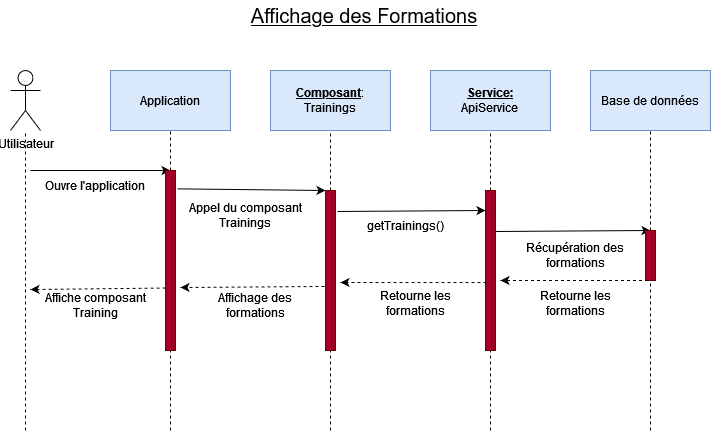

The diagram above was exported from draw.io. Its source (the exported page's mxGraphModel, read from the mxfile embedded in the PNG):
<mxGraphModel dx="1050" dy="491" grid="1" gridSize="10" guides="1" tooltips="1" connect="1" arrows="1" fold="1" page="1" pageScale="1" pageWidth="827" pageHeight="1169" math="0" shadow="0">
  <root>
    <mxCell id="0" />
    <mxCell id="1" parent="0" />
    <mxCell id="ltc-XKsOGQBJMVZ-HjmL-1" value="Utilisateur" style="shape=umlActor;verticalLabelPosition=bottom;verticalAlign=top;html=1;outlineConnect=0;" parent="1" vertex="1">
      <mxGeometry x="60" y="120" width="30" height="60" as="geometry" />
    </mxCell>
    <mxCell id="ltc-XKsOGQBJMVZ-HjmL-2" value="Application" style="rounded=0;whiteSpace=wrap;html=1;fillColor=#dae8fc;strokeColor=#6c8ebf;" parent="1" vertex="1">
      <mxGeometry x="160" y="120" width="120" height="60" as="geometry" />
    </mxCell>
    <mxCell id="ltc-XKsOGQBJMVZ-HjmL-3" value="&lt;div&gt;&lt;u&gt;&lt;b&gt;Service:&lt;/b&gt;&lt;/u&gt;&lt;/div&gt;&lt;div&gt;ApiService&lt;br&gt;&lt;/div&gt;" style="rounded=0;whiteSpace=wrap;html=1;fillColor=#dae8fc;strokeColor=#6c8ebf;" parent="1" vertex="1">
      <mxGeometry x="480" y="120" width="120" height="60" as="geometry" />
    </mxCell>
    <mxCell id="ltc-XKsOGQBJMVZ-HjmL-4" value="&lt;div&gt;&lt;b&gt;&lt;u&gt;Composant&lt;/u&gt;&lt;/b&gt;:&lt;/div&gt;&lt;div&gt;Trainings&lt;br&gt;&lt;/div&gt;" style="rounded=0;whiteSpace=wrap;html=1;fillColor=#dae8fc;strokeColor=#6c8ebf;" parent="1" vertex="1">
      <mxGeometry x="320" y="120" width="120" height="60" as="geometry" />
    </mxCell>
    <mxCell id="ltc-XKsOGQBJMVZ-HjmL-5" value="Base de données" style="rounded=0;whiteSpace=wrap;html=1;fillColor=#dae8fc;strokeColor=#6c8ebf;" parent="1" vertex="1">
      <mxGeometry x="640" y="120" width="120" height="60" as="geometry" />
    </mxCell>
    <mxCell id="ltc-XKsOGQBJMVZ-HjmL-6" value="" style="endArrow=none;dashed=1;html=1;rounded=0;" parent="1" source="ltc-XKsOGQBJMVZ-HjmL-13" edge="1">
      <mxGeometry width="50" height="50" relative="1" as="geometry">
        <mxPoint x="220" y="600" as="sourcePoint" />
        <mxPoint x="220" y="180" as="targetPoint" />
      </mxGeometry>
    </mxCell>
    <mxCell id="ltc-XKsOGQBJMVZ-HjmL-7" value="" style="endArrow=none;dashed=1;html=1;rounded=0;entryX=0.5;entryY=1;entryDx=0;entryDy=0;" parent="1" source="ltc-XKsOGQBJMVZ-HjmL-16" target="ltc-XKsOGQBJMVZ-HjmL-4" edge="1">
      <mxGeometry width="50" height="50" relative="1" as="geometry">
        <mxPoint x="379.5" y="600" as="sourcePoint" />
        <mxPoint x="379.5" y="180" as="targetPoint" />
      </mxGeometry>
    </mxCell>
    <mxCell id="ltc-XKsOGQBJMVZ-HjmL-8" value="" style="endArrow=none;dashed=1;html=1;rounded=0;" parent="1" source="ltc-XKsOGQBJMVZ-HjmL-19" edge="1">
      <mxGeometry width="50" height="50" relative="1" as="geometry">
        <mxPoint x="539.5" y="600" as="sourcePoint" />
        <mxPoint x="540" y="180" as="targetPoint" />
      </mxGeometry>
    </mxCell>
    <mxCell id="ltc-XKsOGQBJMVZ-HjmL-9" value="" style="endArrow=none;dashed=1;html=1;rounded=0;entryX=0.5;entryY=1;entryDx=0;entryDy=0;" parent="1" source="ltc-XKsOGQBJMVZ-HjmL-27" target="ltc-XKsOGQBJMVZ-HjmL-5" edge="1">
      <mxGeometry width="50" height="50" relative="1" as="geometry">
        <mxPoint x="700" y="600" as="sourcePoint" />
        <mxPoint x="700" y="210" as="targetPoint" />
      </mxGeometry>
    </mxCell>
    <mxCell id="ltc-XKsOGQBJMVZ-HjmL-10" value="" style="endArrow=none;dashed=1;html=1;rounded=0;" parent="1" target="ltc-XKsOGQBJMVZ-HjmL-1" edge="1">
      <mxGeometry width="50" height="50" relative="1" as="geometry">
        <mxPoint x="75" y="480" as="sourcePoint" />
        <mxPoint x="74.5" y="190" as="targetPoint" />
      </mxGeometry>
    </mxCell>
    <mxCell id="ltc-XKsOGQBJMVZ-HjmL-11" value="" style="endArrow=classic;html=1;rounded=0;" parent="1" edge="1">
      <mxGeometry width="50" height="50" relative="1" as="geometry">
        <mxPoint x="80" y="220" as="sourcePoint" />
        <mxPoint x="220" y="220" as="targetPoint" />
      </mxGeometry>
    </mxCell>
    <mxCell id="ltc-XKsOGQBJMVZ-HjmL-12" value="Récupération des formations" style="text;html=1;align=center;verticalAlign=middle;whiteSpace=wrap;rounded=0;" parent="1" vertex="1">
      <mxGeometry x="560" y="290" width="130" height="30" as="geometry" />
    </mxCell>
    <mxCell id="ltc-XKsOGQBJMVZ-HjmL-14" value="" style="endArrow=none;dashed=1;html=1;rounded=0;" parent="1" target="ltc-XKsOGQBJMVZ-HjmL-13" edge="1">
      <mxGeometry width="50" height="50" relative="1" as="geometry">
        <mxPoint x="220" y="480" as="sourcePoint" />
        <mxPoint x="220" y="180" as="targetPoint" />
      </mxGeometry>
    </mxCell>
    <mxCell id="ltc-XKsOGQBJMVZ-HjmL-13" value="" style="rounded=0;whiteSpace=wrap;html=1;fillColor=#a20025;fontColor=#ffffff;strokeColor=#6F0000;" parent="1" vertex="1">
      <mxGeometry x="215" y="220" width="10" height="180" as="geometry" />
    </mxCell>
    <mxCell id="ltc-XKsOGQBJMVZ-HjmL-15" value="" style="endArrow=classic;html=1;rounded=0;exitX=1.2;exitY=0.102;exitDx=0;exitDy=0;exitPerimeter=0;entryX=0;entryY=0;entryDx=0;entryDy=0;" parent="1" source="ltc-XKsOGQBJMVZ-HjmL-13" target="ltc-XKsOGQBJMVZ-HjmL-16" edge="1">
      <mxGeometry width="50" height="50" relative="1" as="geometry">
        <mxPoint x="270" y="280" as="sourcePoint" />
        <mxPoint x="350" y="240" as="targetPoint" />
        <Array as="points" />
      </mxGeometry>
    </mxCell>
    <mxCell id="ltc-XKsOGQBJMVZ-HjmL-17" value="" style="endArrow=none;dashed=1;html=1;rounded=0;entryX=0.5;entryY=1;entryDx=0;entryDy=0;" parent="1" target="ltc-XKsOGQBJMVZ-HjmL-16" edge="1">
      <mxGeometry width="50" height="50" relative="1" as="geometry">
        <mxPoint x="380" y="480" as="sourcePoint" />
        <mxPoint x="380" y="180" as="targetPoint" />
      </mxGeometry>
    </mxCell>
    <mxCell id="ltc-XKsOGQBJMVZ-HjmL-16" value="" style="rounded=0;whiteSpace=wrap;html=1;fillColor=#a20025;fontColor=#ffffff;strokeColor=#6F0000;" parent="1" vertex="1">
      <mxGeometry x="375" y="240" width="10" height="160" as="geometry" />
    </mxCell>
    <mxCell id="ltc-XKsOGQBJMVZ-HjmL-18" value="Ouvre l'application" style="text;html=1;align=center;verticalAlign=middle;whiteSpace=wrap;rounded=0;" parent="1" vertex="1">
      <mxGeometry x="80" y="220" width="130" height="30" as="geometry" />
    </mxCell>
    <mxCell id="ltc-XKsOGQBJMVZ-HjmL-20" value="" style="endArrow=none;dashed=1;html=1;rounded=0;" parent="1" target="ltc-XKsOGQBJMVZ-HjmL-19" edge="1">
      <mxGeometry width="50" height="50" relative="1" as="geometry">
        <mxPoint x="540" y="480" as="sourcePoint" />
        <mxPoint x="540" y="180" as="targetPoint" />
      </mxGeometry>
    </mxCell>
    <mxCell id="ltc-XKsOGQBJMVZ-HjmL-19" value="" style="rounded=0;whiteSpace=wrap;html=1;fillColor=#a20025;fontColor=#ffffff;strokeColor=#6F0000;" parent="1" vertex="1">
      <mxGeometry x="535" y="240" width="10" height="160" as="geometry" />
    </mxCell>
    <mxCell id="ltc-XKsOGQBJMVZ-HjmL-21" value="" style="endArrow=classic;html=1;rounded=0;exitX=1.2;exitY=0.102;exitDx=0;exitDy=0;exitPerimeter=0;entryX=0;entryY=0;entryDx=0;entryDy=0;" parent="1" edge="1">
      <mxGeometry width="50" height="50" relative="1" as="geometry">
        <mxPoint x="387" y="261" as="sourcePoint" />
        <mxPoint x="535" y="260" as="targetPoint" />
        <Array as="points" />
      </mxGeometry>
    </mxCell>
    <mxCell id="ltc-XKsOGQBJMVZ-HjmL-22" value="Appel du composant Trainings" style="text;html=1;align=center;verticalAlign=middle;whiteSpace=wrap;rounded=0;" parent="1" vertex="1">
      <mxGeometry x="230" y="250" width="130" height="30" as="geometry" />
    </mxCell>
    <mxCell id="ltc-XKsOGQBJMVZ-HjmL-24" value="" style="endArrow=classic;html=1;rounded=0;exitX=1.2;exitY=0.102;exitDx=0;exitDy=0;exitPerimeter=0;" parent="1" edge="1">
      <mxGeometry width="50" height="50" relative="1" as="geometry">
        <mxPoint x="545" y="281" as="sourcePoint" />
        <mxPoint x="700" y="280" as="targetPoint" />
        <Array as="points" />
      </mxGeometry>
    </mxCell>
    <mxCell id="ltc-XKsOGQBJMVZ-HjmL-28" value="" style="endArrow=none;dashed=1;html=1;rounded=0;entryX=0.5;entryY=1;entryDx=0;entryDy=0;" parent="1" target="ltc-XKsOGQBJMVZ-HjmL-27" edge="1">
      <mxGeometry width="50" height="50" relative="1" as="geometry">
        <mxPoint x="700" y="480" as="sourcePoint" />
        <mxPoint x="700" y="180" as="targetPoint" />
      </mxGeometry>
    </mxCell>
    <mxCell id="ltc-XKsOGQBJMVZ-HjmL-27" value="" style="rounded=0;whiteSpace=wrap;html=1;fillColor=#a20025;fontColor=#ffffff;strokeColor=#6F0000;" parent="1" vertex="1">
      <mxGeometry x="695" y="280" width="10" height="50" as="geometry" />
    </mxCell>
    <mxCell id="ltc-XKsOGQBJMVZ-HjmL-29" value="getTrainings()" style="text;html=1;align=center;verticalAlign=middle;whiteSpace=wrap;rounded=0;" parent="1" vertex="1">
      <mxGeometry x="390" y="260" width="130" height="30" as="geometry" />
    </mxCell>
    <mxCell id="ltc-XKsOGQBJMVZ-HjmL-31" value="" style="endArrow=classic;html=1;rounded=0;dashed=1;exitX=0.25;exitY=1;exitDx=0;exitDy=0;" parent="1" source="ltc-XKsOGQBJMVZ-HjmL-27" edge="1">
      <mxGeometry width="50" height="50" relative="1" as="geometry">
        <mxPoint x="690" y="330" as="sourcePoint" />
        <mxPoint x="550" y="330" as="targetPoint" />
        <Array as="points" />
      </mxGeometry>
    </mxCell>
    <mxCell id="ltc-XKsOGQBJMVZ-HjmL-32" value="Retourne les formations" style="text;html=1;align=center;verticalAlign=middle;whiteSpace=wrap;rounded=0;" parent="1" vertex="1">
      <mxGeometry x="560" y="337.5" width="130" height="30" as="geometry" />
    </mxCell>
    <mxCell id="ltc-XKsOGQBJMVZ-HjmL-33" value="" style="endArrow=classic;html=1;rounded=0;dashed=1;exitX=1.046;exitY=-0.183;exitDx=0;exitDy=0;exitPerimeter=0;" parent="1" source="ltc-XKsOGQBJMVZ-HjmL-34" edge="1">
      <mxGeometry width="50" height="50" relative="1" as="geometry">
        <mxPoint x="530" y="330" as="sourcePoint" />
        <mxPoint x="390" y="332" as="targetPoint" />
        <Array as="points" />
      </mxGeometry>
    </mxCell>
    <mxCell id="ltc-XKsOGQBJMVZ-HjmL-34" value="Retourne les formations" style="text;html=1;align=center;verticalAlign=middle;whiteSpace=wrap;rounded=0;" parent="1" vertex="1">
      <mxGeometry x="400" y="337.5" width="130" height="30" as="geometry" />
    </mxCell>
    <mxCell id="ltc-XKsOGQBJMVZ-HjmL-35" value="" style="endArrow=classic;html=1;rounded=0;dashed=1;exitX=0;exitY=0.468;exitDx=0;exitDy=0;exitPerimeter=0;" parent="1" edge="1">
      <mxGeometry width="50" height="50" relative="1" as="geometry">
        <mxPoint x="374" y="335.94000000000005" as="sourcePoint" />
        <mxPoint x="230" y="337" as="targetPoint" />
        <Array as="points" />
      </mxGeometry>
    </mxCell>
    <mxCell id="ltc-XKsOGQBJMVZ-HjmL-36" value="Affichage des formations" style="text;html=1;align=center;verticalAlign=middle;whiteSpace=wrap;rounded=0;" parent="1" vertex="1">
      <mxGeometry x="240" y="340" width="130" height="30" as="geometry" />
    </mxCell>
    <mxCell id="ltc-XKsOGQBJMVZ-HjmL-38" value="" style="endArrow=classic;html=1;rounded=0;dashed=1;exitX=0;exitY=0.468;exitDx=0;exitDy=0;exitPerimeter=0;" parent="1" edge="1">
      <mxGeometry width="50" height="50" relative="1" as="geometry">
        <mxPoint x="215" y="337.50000000000006" as="sourcePoint" />
        <mxPoint x="80" y="339" as="targetPoint" />
        <Array as="points" />
      </mxGeometry>
    </mxCell>
    <mxCell id="ltc-XKsOGQBJMVZ-HjmL-39" value="Affiche composant Training" style="text;html=1;align=center;verticalAlign=middle;whiteSpace=wrap;rounded=0;" parent="1" vertex="1">
      <mxGeometry x="80" y="340" width="130" height="30" as="geometry" />
    </mxCell>
    <mxCell id="ltc-XKsOGQBJMVZ-HjmL-41" value="&lt;font style=&quot;font-size: 20px;&quot;&gt;&lt;u&gt;Affichage des Formations&lt;/u&gt;&lt;/font&gt;" style="text;html=1;align=center;verticalAlign=middle;whiteSpace=wrap;rounded=0;" parent="1" vertex="1">
      <mxGeometry x="274" y="50" width="280" height="30" as="geometry" />
    </mxCell>
  </root>
</mxGraphModel>